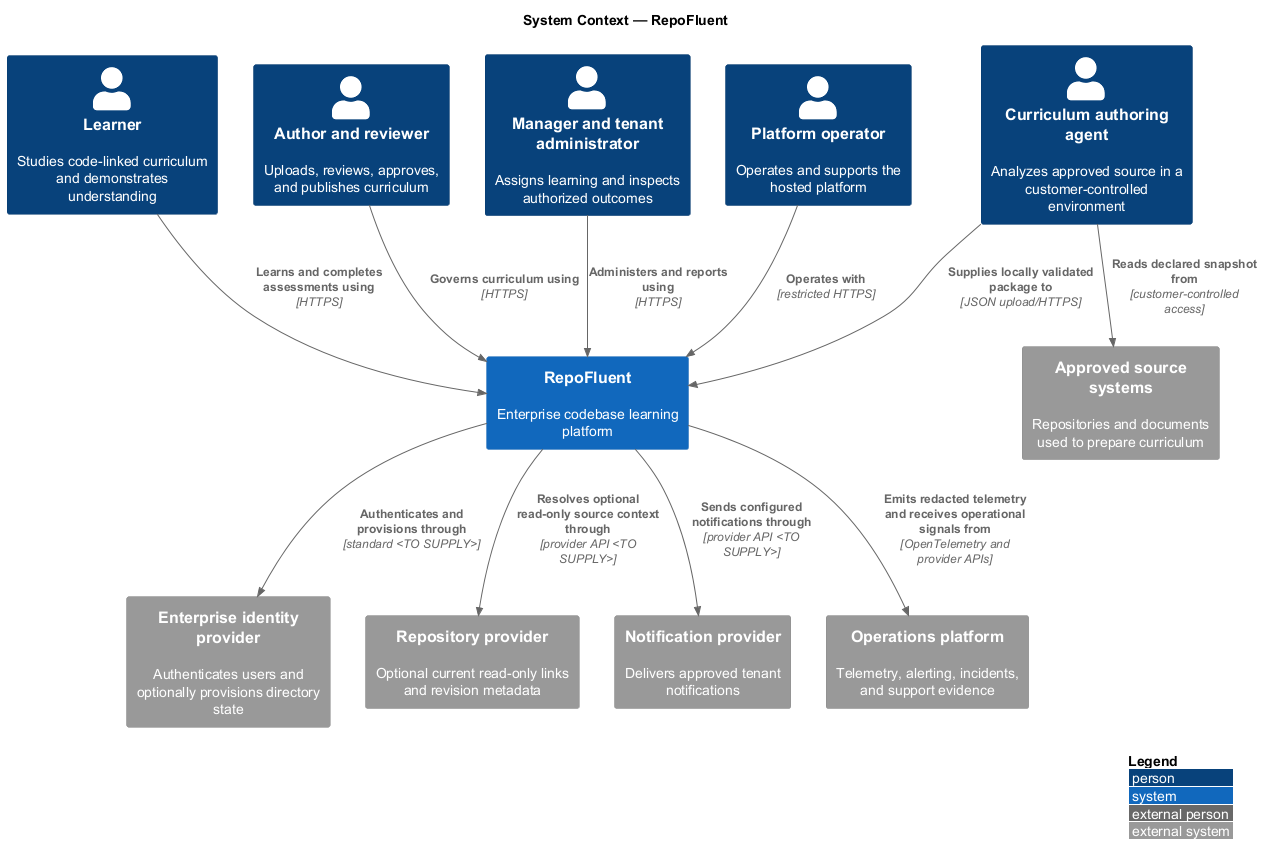

The diagram above was rendered by PlantUML. Its source (embedded in the PNG):
@startuml
!include <C4/C4_Context>
LAYOUT_WITH_LEGEND()
title System Context — RepoFluent

Person(learner, "Learner", "Studies code-linked curriculum and demonstrates understanding")
Person(author, "Author and reviewer", "Uploads, reviews, approves, and publishes curriculum")
Person(manager, "Manager and tenant administrator", "Assigns learning and inspects authorized outcomes")
Person(operator, "Platform operator", "Operates and supports the hosted platform")
Person(agent, "Curriculum authoring agent", "Analyzes approved source in a customer-controlled environment")

System(repofluent, "RepoFluent", "Enterprise codebase learning platform")
System_Ext(idp, "Enterprise identity provider", "Authenticates users and optionally provisions directory state")
System_Ext(sources, "Approved source systems", "Repositories and documents used to prepare curriculum")
System_Ext(repo, "Repository provider", "Optional current read-only links and revision metadata")
System_Ext(notify, "Notification provider", "Delivers approved tenant notifications")
System_Ext(ops, "Operations platform", "Telemetry, alerting, incidents, and support evidence")

Rel(learner, repofluent, "Learns and completes assessments using", "HTTPS")
Rel(author, repofluent, "Governs curriculum using", "HTTPS")
Rel(manager, repofluent, "Administers and reports using", "HTTPS")
Rel(operator, repofluent, "Operates with", "restricted HTTPS")
Rel(agent, sources, "Reads declared snapshot from", "customer-controlled access")
Rel(agent, repofluent, "Supplies locally validated package to", "JSON upload/HTTPS")
Rel(repofluent, idp, "Authenticates and provisions through", "standard <TO SUPPLY>")
Rel(repofluent, repo, "Resolves optional read-only source context through", "provider API <TO SUPPLY>")
Rel(repofluent, notify, "Sends configured notifications through", "provider API <TO SUPPLY>")
Rel(repofluent, ops, "Emits redacted telemetry and receives operational signals from", "OpenTelemetry and provider APIs")
@enduml